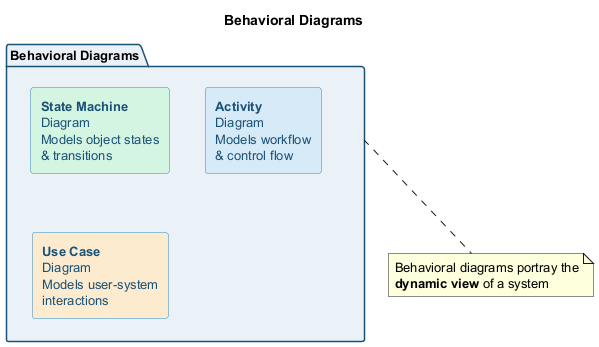

The diagram above was rendered by PlantUML. Its source (embedded in the PNG):
@startuml behavioral-diagrams-overview
skinparam backgroundColor transparent
skinparam defaultFontSize 13
skinparam shadowing false
skinparam rectangleBorderColor #2e86c1
skinparam rectangleFontColor #1a5276
skinparam packageBorderColor #1a5276

title Behavioral Diagrams

package "Behavioral Diagrams" as bd #eaf2f8 {
  rectangle "**State Machine**\nDiagram\nModels object states\n& transitions" as sm #d5f5e3

  rectangle "**Activity**\nDiagram\nModels workflow\n& control flow" as act #d6eaf8

  rectangle "**Use Case**\nDiagram\nModels user-system\ninteractions" as uc #fdebd0
}

note bottom of bd
  Behavioral diagrams portray the
  **dynamic view** of a system
end note

@enduml